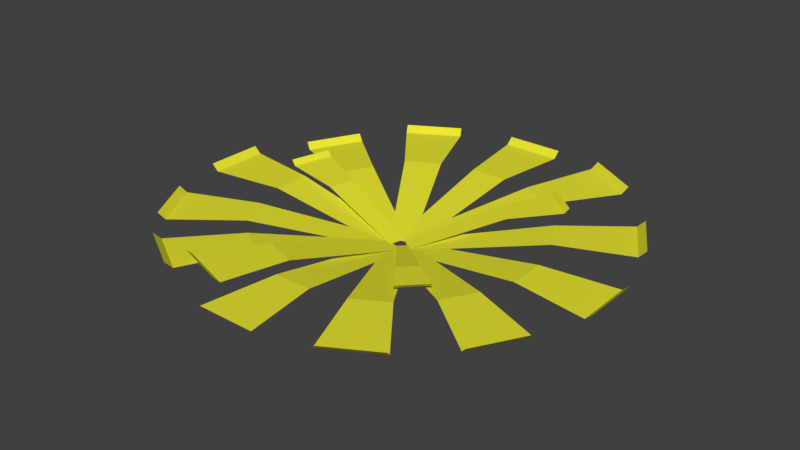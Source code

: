 # Source: Plant_4.blend  (saved by Blender 2.78.0; exported with 4.5.12 LTS)
import bpy
from mathutils import Matrix  # noqa: F401  (used for matrix-valued properties, if any)

bpy.ops.wm.read_factory_settings(use_empty=True)
scene = bpy.context.scene
scene.name = 'Scene'

# ---- collections
col_collection_1 = bpy.data.collections.new('Collection 1'); scene.collection.children.link(col_collection_1)

# ---- materials (node trees are filled in below, after node groups)
mat_yellow_2 = bpy.data.materials.new('Yellow.2')
mat_yellow_2.alpha_threshold = 0.0
mat_yellow_2.use_transparent_shadow = False
mat_yellow_2.diffuse_color = (0.8, 0.7776, 0.03364, 1.0)
mat_yellow_2.roughness = 0.5
mat_yellow_2.specular_intensity = 0.0

# ---- material node trees

# ---- world
world_world = bpy.data.worlds.new('World'); scene.world = world_world
world_world.color = (0.05088, 0.05088, 0.05088)
world_world.use_sun_shadow = False
world_world.sun_shadow_jitter_overblur = 0.0
world_world.cycles.sampling_method = 'MANUAL'

# ---- meshes
me_plane_000 = bpy.data.meshes.new('Plane.000')
me_plane_000.from_pydata([(-3.691, 0.246, 5.686), (-3.691, 0.246, -5.686), (-73.58, 12.03, 10.0), (-73.58, 12.03, -10.0), (-113.2, 12.04, 15.58), (-113.2, 12.04, -15.58), (-116.9, 15.49, 15.58), (-116.9, 15.49, -15.58), (-0.3534, 0.246, 6.77), (-6.04, 0.246, -3.079), (-58.72, 12.03, 45.45), (-68.72, 12.03, 28.13), (-90.23, 12.04, 70.08), (-105.8, 12.04, 43.1), (-93.45, 15.49, 71.94), (-109.0, 15.49, 44.96), (3.079, 0.2669, 5.106), (-6.77, 0.008013, -0.5746), (-28.13, 14.9, 67.17), (-45.45, 14.44, 57.18), (-43.1, 16.59, 104.2), (-70.08, 15.88, 88.65), (-44.96, 20.18, 107.3), (-71.94, 19.48, 91.72), (5.686, 0.246, 3.691), (-5.686, 0.246, 3.691), (10.0, 12.03, 73.58), (-10.0, 12.03, 73.58), (15.58, 12.04, 113.2), (-15.58, 12.04, 113.2), (15.58, 15.49, 116.9), (-15.58, 15.49, 116.9), (6.77, 0.246, 0.3534), (-3.079, 0.246, 6.04), (45.45, 12.03, 58.72), (28.13, 12.03, 68.72), (70.08, 12.04, 90.23), (43.1, 12.04, 105.8), (71.94, 15.49, 93.45), (44.96, 15.49, 109.0), (6.04, 0.246, -3.079), (0.3533, 0.246, 6.77), (68.72, 12.03, 28.13), (58.72, 12.03, 45.45), (105.8, 12.04, 43.1), (90.23, 12.04, 70.08), (109.0, 15.49, 44.96), (93.45, 15.49, 71.94), (3.689, 0.1858, -5.686), (3.689, 0.1858, 5.686), (73.76, 10.83, -10.0), (73.76, 10.83, 10.0), (113.4, 10.2, -15.58), (113.4, 10.2, 15.58), (117.1, 13.58, -15.58), (117.1, 13.58, 15.58), (0.3534, 0.246, -6.77), (6.04, 0.246, 3.079), (58.72, 12.03, -45.45), (68.72, 12.03, -28.13), (90.23, 12.04, -70.08), (105.8, 12.04, -43.1), (93.45, 15.49, -71.94), (109.0, 15.49, -44.96), (-3.079, 0.5068, -6.038), (6.77, 0.2613, -0.3573), (28.13, 14.99, -68.14), (45.45, 14.56, -58.15), (43.1, 16.6, -105.2), (70.08, 15.93, -89.62), (44.96, 20.18, -108.3), (71.94, 19.51, -92.7), (-5.686, 0.246, -3.691), (5.686, 0.246, -3.691), (-10.0, 12.03, -73.58), (10.0, 12.03, -73.58), (-15.58, 12.04, -113.2), (15.58, 12.04, -113.2), (-15.58, 15.49, -116.9), (15.58, 15.49, -116.9), (-6.77, 0.246, -0.3534), (3.079, 0.246, -6.04), (-45.45, 12.03, -58.72), (-28.13, 12.03, -68.72), (-70.08, 12.04, -90.23), (-43.1, 12.04, -105.8), (-71.94, 15.49, -93.45), (-44.96, 15.49, -109.0), (-6.109, -0.1175, 2.906), (-0.1577, 0.2821, -6.778), (-68.47, 8.399, -29.99), (-58.01, 9.101, -47.02), (-105.1, 6.452, -46.0), (-88.76, 7.547, -72.53), (-108.4, 9.731, -47.94), (-92.13, 10.83, -74.46), (31.87, 10.08, 24.12), (24.12, 10.08, 31.87), (49.32, 11.98, 37.25), (37.25, 11.98, 49.32), (50.64, 14.04, 38.57), (38.57, 14.04, 50.64), (-3.629, 0.5057, 3.273), (-1.506, 0.5057, -4.649), (-52.2, 13.27, -6.52), (-48.46, 13.27, -20.45), (-80.72, 15.77, -9.997), (-74.9, 15.77, -31.7), (-83.1, 18.48, -10.63), (-77.28, 18.48, -32.34), (27.49, 13.04, -43.79), (38.35, 13.04, -34.68), (42.44, 15.5, -67.75), (59.36, 15.5, -53.56), (43.99, 18.16, -69.61), (60.91, 18.16, -55.41), (3.981, -0.007248, 3.417), (-5.961, 0.2945, 0.3522), (-10.36, 15.31, 64.88), (-27.85, 15.84, 59.49), (-16.06, 17.83, 100.9), (-43.3, 18.66, 92.55), (-16.9, 21.23, 104.0), (-44.14, 22.06, 95.61), (-0.279, 0.6416, -4.36), (7.323, 0.6416, 2.019), (4.915, 1.396, -0.2927), (1.04, 1.396, 3.582)], [], [(0, 1, 3, 2), (2, 3, 5, 4), (4, 5, 7, 6), (8, 9, 11, 10), (10, 11, 13, 12), (12, 13, 15, 14), (16, 17, 19, 18), (18, 19, 21, 20), (20, 21, 23, 22), (24, 25, 27, 26), (26, 27, 29, 28), (28, 29, 31, 30), (32, 33, 35, 34), (34, 35, 37, 36), (36, 37, 39, 38), (40, 41, 43, 42), (42, 43, 45, 44), (44, 45, 47, 46), (48, 49, 51, 50), (50, 51, 53, 52), (52, 53, 55, 54), (56, 57, 59, 58), (58, 59, 61, 60), (60, 61, 63, 62), (112, 113, 115, 114), (64, 65, 67, 66), (66, 67, 69, 68), (68, 69, 71, 70), (72, 73, 75, 74), (74, 75, 77, 76), (76, 77, 79, 78), (80, 81, 83, 82), (82, 83, 85, 84), (84, 85, 87, 86), (88, 89, 91, 90), (90, 91, 93, 92), (92, 93, 95, 94), (96, 97, 99, 98), (98, 99, 101, 100), (102, 103, 105, 104), (104, 105, 107, 106), (106, 107, 109, 108), (110, 111, 113, 112), (116, 117, 119, 118), (118, 119, 121, 120), (120, 121, 123, 122), (110, 124, 125, 111), (96, 126, 127, 97)])
_uv = me_plane_000.uv_layers.new(name='UVMap')
_uv.uv.foreach_set('vector', [0.8198, 0.5, 0.8671, 0.5, 0.8849, 0.8086, 0.8017, 0.8086, 0.8017, 0.8086, 0.8849, 0.8086, 0.9081, 0.9835, 0.7784, 0.9835, 0.7784, 0.9835, 0.9081, 0.9835, 0.908, 0.9999, 0.7784, 0.9999, 0.6901, 0.0, 0.7375, 1.369e-08, 0.7552, 0.3087, 0.672, 0.3087, 0.672, 0.3087, 0.7552, 0.3087, 0.7784, 0.4836, 0.6488, 0.4836, 0.6488, 0.4836, 0.7784, 0.4836, 0.7783, 0.5001, 0.6487, 0.5001, 0.5587, 0.5004, 0.606, 0.5004, 0.6251, 0.8069, 0.5419, 0.8069, 0.5419, 0.8069, 0.6251, 0.8069, 0.6484, 0.9817, 0.5188, 0.9817, 0.5188, 0.9817, 0.6484, 0.9817, 0.6487, 0.9976, 0.5191, 0.9976, 0.4307, 1.895e-08, 0.478, 0.0, 0.4958, 0.3089, 0.4126, 0.3089, 0.4126, 0.3089, 0.4958, 0.3089, 0.5191, 0.4838, 0.3894, 0.4838, 0.3894, 0.4838, 0.5191, 0.4838, 0.519, 0.5004, 0.3894, 0.5004, 0.5602, 0.0, 0.6075, 1.264e-08, 0.6255, 0.3089, 0.5423, 0.3089, 0.5423, 0.3089, 0.6255, 0.3089, 0.6487, 0.4838, 0.5191, 0.4838, 0.5191, 0.4838, 0.6487, 0.4838, 0.6487, 0.5004, 0.5191, 0.5004, 0.3007, 0.0, 0.3481, 1.474e-08, 0.3662, 0.3089, 0.2829, 0.3089, 0.2829, 0.3089, 0.3662, 0.3089, 0.3894, 0.4838, 0.2597, 0.4838, 0.2597, 0.4838, 0.3894, 0.4838, 0.3894, 0.5003, 0.2598, 0.5003, 0.171, 0.0, 0.2183, 3.264e-08, 0.2365, 0.3096, 0.1533, 0.3096, 0.1533, 0.3096, 0.2365, 0.3096, 0.2597, 0.4845, 0.1301, 0.4845, 0.1301, 0.4845, 0.2597, 0.4845, 0.2597, 0.5012, 0.1301, 0.5012, 0.8193, 3.054e-08, 0.8666, 0.0, 0.8848, 0.3086, 0.8016, 0.3086, 0.8016, 0.3086, 0.8848, 0.3086, 0.908, 0.4835, 0.7784, 0.4835, 0.7784, 0.4835, 0.908, 0.4835, 0.9081, 0.5, 0.7784, 0.5, 0.9081, 0.3356, 1.0, 0.3356, 1.0, 0.3463, 0.9081, 0.3463, 0.0394, 0.5024, 0.08669, 0.5024, 0.1062, 0.8087, 0.02303, 0.8087, 0.02303, 0.8087, 0.1062, 0.8087, 0.1296, 0.9834, 0.0, 0.9834, 0.0, 0.9834, 0.1296, 0.9834, 0.13, 0.9993, 0.0003799, 0.9993, 0.6898, 0.5001, 0.7371, 0.5001, 0.7551, 0.8085, 0.6719, 0.8085, 0.6719, 0.8085, 0.7551, 0.8085, 0.7783, 0.9834, 0.6487, 0.9834, 0.6487, 0.9834, 0.7783, 0.9834, 0.7783, 0.9998, 0.6487, 0.9998, 0.301, 0.5003, 0.3483, 0.5003, 0.3662, 0.8087, 0.283, 0.8087, 0.283, 0.8087, 0.3662, 0.8087, 0.3894, 0.9836, 0.2598, 0.9836, 0.2598, 0.9836, 0.3894, 0.9836, 0.3894, 1.0, 0.2597, 1.0, 0.04287, 3.054e-08, 0.09015, 0.0, 0.1066, 0.3106, 0.02346, 0.3106, 0.02346, 0.3106, 0.1066, 0.3106, 0.1301, 0.4854, 0.0005249, 0.4854, 0.0005249, 0.4854, 0.1301, 0.4854, 0.1295, 0.5024, 0.0, 0.5024, 0.9208, 0.5069, 0.9664, 0.5069, 0.9791, 0.6024, 0.9081, 0.6024, 0.9081, 0.6024, 0.9791, 0.6024, 0.9791, 0.6107, 0.9081, 0.6107, 0.16, 0.5012, 0.1942, 0.5012, 0.2069, 0.7194, 0.1469, 0.7194, 0.1469, 0.7194, 0.2069, 0.7194, 0.2236, 0.8451, 0.1301, 0.8451, 0.1301, 0.8451, 0.2236, 0.8451, 0.2235, 0.8559, 0.1301, 0.8559, 0.9245, 0.2121, 0.9835, 0.2121, 1.0, 0.3356, 0.9081, 0.3356, 0.4679, 0.9525, 0.4246, 0.9525, 0.4103, 0.6741, 0.4864, 0.6741, 0.4864, 0.6741, 0.4103, 0.6741, 0.3894, 0.5144, 0.508, 0.5144, 0.508, 0.5144, 0.3894, 0.5144, 0.3899, 0.5004, 0.5084, 0.5004, 0.9245, 0.2121, 0.9412, 1.053e-08, 0.9825, 0.0, 0.9835, 0.2121, 0.9208, 0.5069, 0.9282, 0.3463, 0.951, 0.3463, 0.9664, 0.5069])
me_plane_000.materials.append(mat_yellow_2)
me_plane_000.use_remesh_preserve_volume = False
me_plane_000.use_remesh_preserve_attributes = False
me_plane_000.use_mirror_vertex_groups = False
me_plane_000.update()

# ---- objects
ob_plant_4 = bpy.data.objects.new('Plant_4', me_plane_000)

# ---- transforms, parenting, visibility, modifiers, constraints
ob_plant_4.location = (0.0, 0.0, 0.0)
ob_plant_4.rotation_euler = (1.571, 0.0, 0.0)
ob_plant_4.lineart.crease_threshold = 0.0

# ---- collection membership
col_collection_1.objects.link(ob_plant_4)

# ---- scene / render settings (as saved in the file)
scene.frame_start = 1; scene.frame_end = 250; scene.frame_set(1)
scene.render.engine = 'BLENDER_EEVEE_NEXT'
scene.render.resolution_percentage = 50
scene.render.dither_intensity = 0.0
scene.cycles.use_denoising = False
scene.cycles.samples = 128
scene.cycles.sampling_pattern = 'TABULATED_SOBOL'
scene.cycles.light_sampling_threshold = 0.0
scene.cycles.use_adaptive_sampling = False
scene.cycles.use_light_tree = False
scene.cycles.blur_glossy = 0.0
scene.cycles.sample_clamp_indirect = 0.0
scene.view_settings.view_transform = 'Standard'
scene.unit_settings.scale_length = 0.01
bpy.context.view_layer.update()

# ---- added for rendering (the .blend has no active camera and no usable light): camera, sun
cam_auto = bpy.data.cameras.new('AutoCamera')
cam_auto.lens = 50.0
cam_auto.sensor_width = 36.0
cam_auto.clip_end = 5383.89
ob_auto_camera = bpy.data.objects.new('AutoCamera', cam_auto)
scene.collection.objects.link(ob_auto_camera)
ob_auto_camera.location = (306.894, -368.131, 256.39)
ob_auto_camera.rotation_euler = (1.09748, -7.21219e-08, 0.694738)
scene.camera = ob_auto_camera
light_auto_sun = bpy.data.lights.new('AutoSun', 'SUN')
light_auto_sun.energy = 3.0
light_auto_sun.angle = 0.0523599
ob_auto_sun = bpy.data.objects.new('AutoSun', light_auto_sun)
scene.collection.objects.link(ob_auto_sun)
ob_auto_sun.rotation_euler = (0.872665, 0.174533, 0.523599)
bpy.context.view_layer.update()
